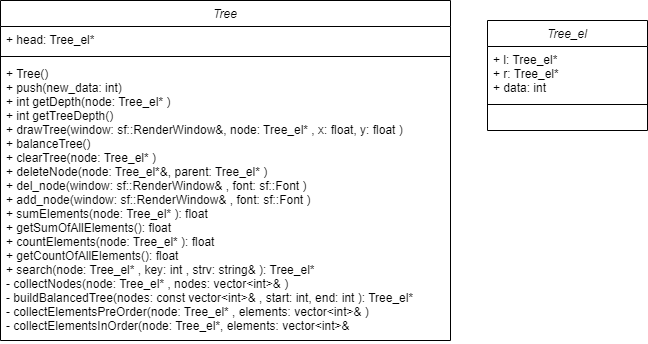

The diagram above was exported from draw.io. Its source (the exported page's mxGraphModel, read from the mxfile embedded in the PNG):
<mxGraphModel dx="1523" dy="461" grid="1" gridSize="10" guides="1" tooltips="1" connect="1" arrows="1" fold="1" page="1" pageScale="1" pageWidth="827" pageHeight="1169" math="0" shadow="0">
  <root>
    <mxCell id="WIyWlLk6GJQsqaUBKTNV-0" />
    <mxCell id="WIyWlLk6GJQsqaUBKTNV-1" parent="WIyWlLk6GJQsqaUBKTNV-0" />
    <mxCell id="zkfFHV4jXpPFQw0GAbJ--0" value="Tree" style="swimlane;fontStyle=2;align=center;verticalAlign=top;childLayout=stackLayout;horizontal=1;startSize=26;horizontalStack=0;resizeParent=1;resizeLast=0;collapsible=1;marginBottom=0;rounded=0;shadow=0;strokeWidth=1;" parent="WIyWlLk6GJQsqaUBKTNV-1" vertex="1">
      <mxGeometry x="-37" y="100" width="450" height="340" as="geometry">
        <mxRectangle x="230" y="140" width="160" height="26" as="alternateBounds" />
      </mxGeometry>
    </mxCell>
    <mxCell id="zkfFHV4jXpPFQw0GAbJ--1" value="+ head: Tree_el*" style="text;align=left;verticalAlign=top;spacingLeft=4;spacingRight=4;overflow=hidden;rotatable=0;points=[[0,0.5],[1,0.5]];portConstraint=eastwest;" parent="zkfFHV4jXpPFQw0GAbJ--0" vertex="1">
      <mxGeometry y="26" width="450" height="26" as="geometry" />
    </mxCell>
    <mxCell id="zkfFHV4jXpPFQw0GAbJ--4" value="" style="line;html=1;strokeWidth=1;align=left;verticalAlign=middle;spacingTop=-1;spacingLeft=3;spacingRight=3;rotatable=0;labelPosition=right;points=[];portConstraint=eastwest;" parent="zkfFHV4jXpPFQw0GAbJ--0" vertex="1">
      <mxGeometry y="52" width="450" height="8" as="geometry" />
    </mxCell>
    <mxCell id="zkfFHV4jXpPFQw0GAbJ--5" value="+ Tree()&#10;+ push(new_data: int)&#10;+ int getDepth(node: Tree_el* )&#10;+ int getTreeDepth()&#10;+ drawTree(window: sf::RenderWindow&amp;, node: Tree_el* , x: float, y: float )&#10;+ balanceTree()&#10;+ clearTree(node: Tree_el* )&#10;+ deleteNode(node: Tree_el*&amp;, parent: Tree_el* )&#10;+ del_node(window: sf::RenderWindow&amp; , font: sf::Font )&#10;+ add_node(window: sf::RenderWindow&amp; , font: sf::Font )&#10;+ sumElements(node: Tree_el* ): float &#10;+ getSumOfAllElements(): float &#10;+ countElements(node: Tree_el* ): float &#10;+ getCountOfAllElements(): float &#10;+ search(node: Tree_el* , key: int , strv: string&amp; ): Tree_el* &#10;- collectNodes(node: Tree_el* , nodes: vector&lt;int&gt;&amp; )&#10;- buildBalancedTree(nodes: const vector&lt;int&gt;&amp; , start: int, end: int ): Tree_el*&#10;- collectElementsPreOrder(node: Tree_el* , elements: vector&lt;int&gt;&amp; )&#10;- collectElementsInOrder(node: Tree_el*, elements: vector&lt;int&gt;&amp; &#10;" style="text;align=left;verticalAlign=top;spacingLeft=4;spacingRight=4;overflow=hidden;rotatable=0;points=[[0,0.5],[1,0.5]];portConstraint=eastwest;" parent="zkfFHV4jXpPFQw0GAbJ--0" vertex="1">
      <mxGeometry y="60" width="450" height="280" as="geometry" />
    </mxCell>
    <mxCell id="wXhH5gn26IImonI7vKIV-0" value="Tree_el" style="swimlane;fontStyle=2;align=center;verticalAlign=top;childLayout=stackLayout;horizontal=1;startSize=26;horizontalStack=0;resizeParent=1;resizeLast=0;collapsible=1;marginBottom=0;rounded=0;shadow=0;strokeWidth=1;" vertex="1" parent="WIyWlLk6GJQsqaUBKTNV-1">
      <mxGeometry x="450" y="120" width="160" height="110" as="geometry">
        <mxRectangle x="230" y="140" width="160" height="26" as="alternateBounds" />
      </mxGeometry>
    </mxCell>
    <mxCell id="wXhH5gn26IImonI7vKIV-1" value="+ l: Tree_el* &#10;+ r: Tree_el*&#10;+ data: int" style="text;align=left;verticalAlign=top;spacingLeft=4;spacingRight=4;overflow=hidden;rotatable=0;points=[[0,0.5],[1,0.5]];portConstraint=eastwest;" vertex="1" parent="wXhH5gn26IImonI7vKIV-0">
      <mxGeometry y="26" width="160" height="54" as="geometry" />
    </mxCell>
    <mxCell id="wXhH5gn26IImonI7vKIV-4" value="" style="line;html=1;strokeWidth=1;align=left;verticalAlign=middle;spacingTop=-1;spacingLeft=3;spacingRight=3;rotatable=0;labelPosition=right;points=[];portConstraint=eastwest;" vertex="1" parent="wXhH5gn26IImonI7vKIV-0">
      <mxGeometry y="80" width="160" height="8" as="geometry" />
    </mxCell>
  </root>
</mxGraphModel>